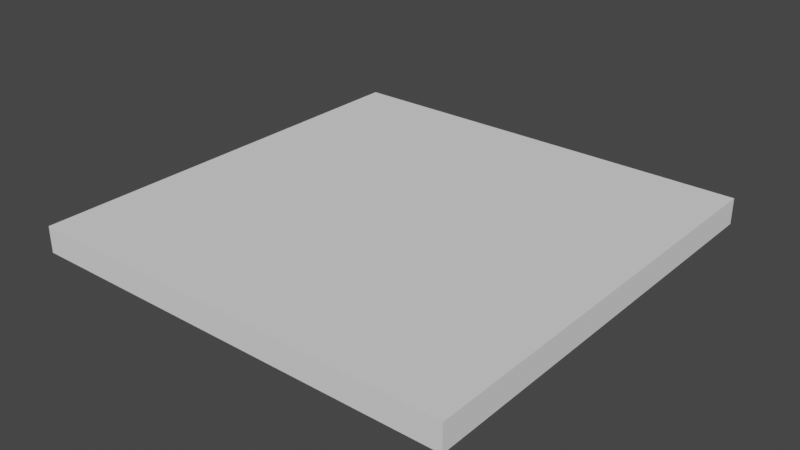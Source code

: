 # Source: Big_Wall.blend  (saved by Blender 2.82.7; exported with 4.5.12 LTS)
import bpy
from mathutils import Matrix  # noqa: F401  (used for matrix-valued properties, if any)

bpy.ops.wm.read_factory_settings(use_empty=True)
scene = bpy.context.scene
scene.name = 'Scene'

# ---- collections
col_collection = bpy.data.collections.new('Collection'); scene.collection.children.link(col_collection)

# ---- world
world_world = bpy.data.worlds.new('World'); scene.world = world_world
world_world.use_nodes = True; world_world.node_tree.nodes.clear()
_N = world_world.node_tree.nodes; _L = world_world.node_tree.links
n0 = _N.new('ShaderNodeOutputWorld'); n0.name = 'World Output'; n0.location = (300, 300)
n1 = _N.new('ShaderNodeBackground'); n1.name = 'Background'; n1.location = (10, 300)
n1.inputs[0].default_value = (0.05088, 0.05088, 0.05088, 1.0)
_L.new(n1.outputs[0], n0.inputs[0])
n0.is_active_output = True
world_world.color = (0.05088, 0.05088, 0.05088)
world_world.use_sun_shadow = False
world_world.sun_shadow_jitter_overblur = 0.0

# ---- meshes
me_big_wall = bpy.data.meshes.new('Big wall')
me_big_wall.from_pydata([(2.205, -2.205, 0.1332), (2.205, -2.205, -0.1332), (2.205, 2.205, 0.1332), (2.205, 2.205, -0.1332), (-2.205, -2.205, 0.1332), (-2.205, -2.205, -0.1332), (-2.205, 2.205, 0.1332), (-2.205, 2.205, -0.1332)], [], [(0, 2, 6, 4), (3, 7, 6, 2), (7, 5, 4, 6), (5, 7, 3, 1), (1, 3, 2, 0), (5, 1, 0, 4)])
_uv = me_big_wall.uv_layers.new(name='UVMap')
_uv.uv.foreach_set('vector', [0.9999, 0.0, 0.9999, 1.0, 8.792e-05, 1.0, 8.792e-05, 0.0, 0.9999, 0.4698, 8.792e-05, 0.4698, 8.792e-05, 0.5302, 0.9999, 0.5302, 1.0, 0.4698, 0.0, 0.4698, 0.0, 0.5302, 1.0, 0.5302, 8.792e-05, 0.0, 8.792e-05, 1.0, 0.9999, 1.0, 0.9999, 0.0, 0.0, 0.4698, 1.0, 0.4698, 1.0, 0.5302, 0.0, 0.5302, 8.792e-05, 0.4698, 0.9999, 0.4698, 0.9999, 0.5302, 8.792e-05, 0.5302])
me_big_wall.materials.append(None)
me_big_wall.use_remesh_preserve_volume = False
me_big_wall.use_remesh_preserve_attributes = False
me_big_wall.use_mirror_vertex_groups = False
me_big_wall.update()

# ---- objects
ob_big_wall = bpy.data.objects.new('Big wall', me_big_wall)

# ---- transforms, parenting, visibility, modifiers, constraints
ob_big_wall.location = (0.0, 0.0, 0.0)
ob_big_wall.scale = (1.0, 1.0, 1.0)
ob_big_wall.lock_rotations_4d = False
ob_big_wall.empty_display_type = 'ARROWS'
ob_big_wall.lineart.crease_threshold = 0.0

# ---- collection membership
col_collection.objects.link(ob_big_wall)

# ---- scene / render settings (as saved in the file)
scene.frame_start = 1; scene.frame_end = 250; scene.frame_set(1)
scene.render.engine = 'BLENDER_EEVEE_NEXT'
scene.cycles.use_denoising = False
scene.cycles.samples = 128
scene.cycles.sampling_pattern = 'TABULATED_SOBOL'
scene.cycles.use_adaptive_sampling = False
scene.cycles.use_light_tree = False
scene.view_settings.view_transform = 'Filmic'
bpy.context.view_layer.update()

# ---- added for rendering (the .blend has no active camera and no usable light): camera, sun
cam_auto = bpy.data.cameras.new('AutoCamera')
cam_auto.lens = 50.0
cam_auto.sensor_width = 36.0
cam_auto.clip_end = 1000.0
ob_auto_camera = bpy.data.objects.new('AutoCamera', cam_auto)
scene.collection.objects.link(ob_auto_camera)
ob_auto_camera.location = (5.7751, -6.93012, 4.62008)
ob_auto_camera.rotation_euler = (1.09748, -7.21219e-08, 0.694738)
scene.camera = ob_auto_camera
light_auto_sun = bpy.data.lights.new('AutoSun', 'SUN')
light_auto_sun.energy = 3.0
light_auto_sun.angle = 0.0523599
ob_auto_sun = bpy.data.objects.new('AutoSun', light_auto_sun)
scene.collection.objects.link(ob_auto_sun)
ob_auto_sun.rotation_euler = (0.872665, 0.174533, 0.523599)
bpy.context.view_layer.update()

